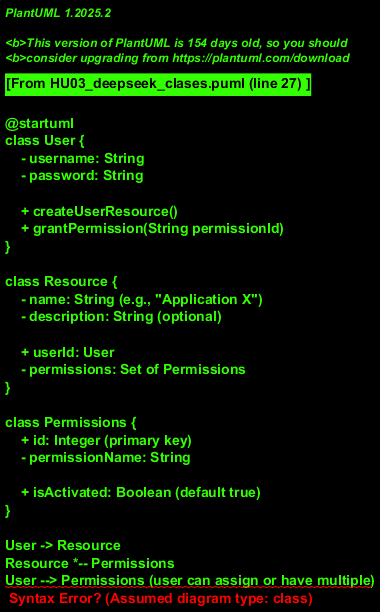

The diagram above was rendered by PlantUML. Its source (embedded in the PNG):
@startuml
class User {
    - username: String
    - password: String
    
    + createUserResource()
    + grantPermission(String permissionId)
}

class Resource {
    - name: String (e.g., "Application X")
    - description: String (optional)

    + userId: User
    - permissions: Set of Permissions
}

class Permissions {
    + id: Integer (primary key)
    - permissionName: String

    + isActivated: Boolean (default true)
}

User -> Resource
Resource *-- Permissions
User --> Permissions (user can assign or have multiple)
User --> Resource (user assigned to resource)

@enduml